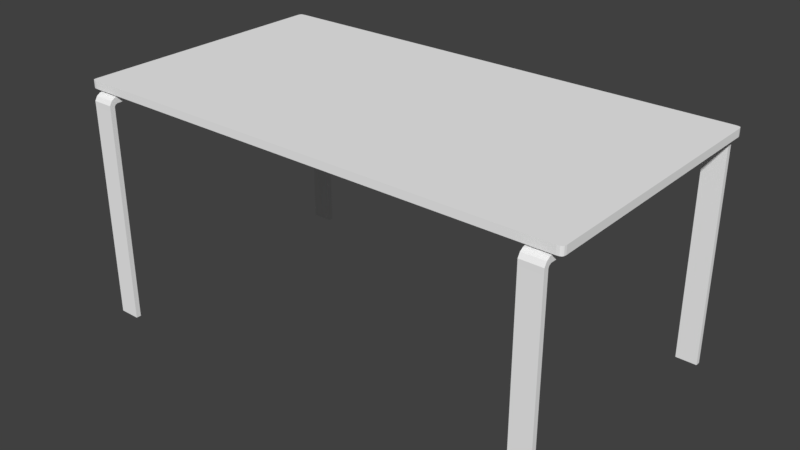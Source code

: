 # Source: 403_table_visual.blend  (saved by Blender 2.79.0; exported with 4.5.12 LTS)
import bpy
from mathutils import Matrix  # noqa: F401  (used for matrix-valued properties, if any)

bpy.ops.wm.read_factory_settings(use_empty=True)
scene = bpy.context.scene
scene.name = 'Scene'

# ---- collections
col_collection_1 = bpy.data.collections.new('Collection 1'); scene.collection.children.link(col_collection_1)

# ---- materials (node trees are filled in below, after node groups)
mat_material_003 = bpy.data.materials.new('Material.003')
mat_material_003.alpha_threshold = 0.0
mat_material_003.use_transparent_shadow = False
mat_material_003.diffuse_color = (0.9131, 0.9131, 0.9131, 1.0)
mat_material_003.roughness = 0.5

# ---- material node trees

# ---- world
world_world = bpy.data.worlds.new('World'); scene.world = world_world
world_world.color = (0.05088, 0.05088, 0.05088)
world_world.use_sun_shadow = False
world_world.sun_shadow_jitter_overblur = 0.0
world_world.cycles.sampling_method = 'MANUAL'

# ---- meshes
me_cube_001 = bpy.data.meshes.new('Cube.001')
me_cube_001.from_pydata([(-0.6469, -0.3443, -0.01003), (-0.6469, -0.3443, 0.01003), (-0.6359, -0.347, 0.01003), (-0.6359, -0.347, -0.01003), (-0.6498, -0.3352, -0.01003), (-0.6498, -0.3352, 0.01003), (-0.6359, -0.3352, -0.01003), (-0.6359, -0.3352, 0.01003), (-0.6428, -0.3462, 0.01003), (-0.6428, -0.3462, -0.01003), (-0.6428, -0.3352, -0.01003), (-0.6428, -0.3352, 0.01003), (-0.6488, -0.3411, -0.01003), (-0.6359, -0.3411, -0.01003), (-0.6359, -0.3411, 0.01003), (-0.6488, -0.3411, 0.01003), (-0.6428, -0.3411, -0.01003), (-0.6428, -0.3411, 0.01003), (0.6469, -0.3443, -0.01003), (0.6469, -0.3443, 0.01003), (0.0, -0.347, -0.01003), (0.0, -0.347, 0.01003), (0.6359, -0.347, 0.01003), (0.6359, -0.347, -0.01003), (0.6498, -0.3352, -0.01003), (0.0, -0.3352, 0.01003), (0.0, -0.3352, -0.01003), (0.6498, -0.3352, 0.01003), (0.6359, -0.3352, -0.01003), (0.6359, -0.3352, 0.01003), (0.6428, -0.3462, 0.01003), (0.6428, -0.3462, -0.01003), (0.6428, -0.3352, -0.01003), (0.6428, -0.3352, 0.01003), (0.6488, -0.3411, -0.01003), (0.0, -0.3411, 0.01003), (0.0, -0.3411, -0.01003), (0.6359, -0.3411, -0.01003), (0.6359, -0.3411, 0.01003), (0.6488, -0.3411, 0.01003), (0.6428, -0.3411, -0.01003), (0.6428, -0.3411, 0.01003), (-0.6469, 0.3443, -0.01003), (-0.6469, 0.3443, 0.01003), (-0.6498, 0.0, -0.01003), (-0.6498, 0.0, 0.01003), (-0.6359, 0.347, 0.01003), (-0.6359, 0.347, -0.01003), (-0.6359, 0.0, -0.01003), (-0.6359, 0.0, 0.01003), (-0.6498, 0.3352, -0.01003), (-0.6498, 0.3352, 0.01003), (-0.6359, 0.3352, -0.01003), (-0.6359, 0.3352, 0.01003), (-0.6428, 0.3462, 0.01003), (-0.6428, 0.0, -0.01003), (-0.6428, 0.3462, -0.01003), (-0.6428, 0.0, 0.01003), (-0.6428, 0.3352, -0.01003), (-0.6428, 0.3352, 0.01003), (-0.6488, 0.3411, -0.01003), (-0.6359, 0.3411, -0.01003), (-0.6359, 0.3411, 0.01003), (-0.6488, 0.3411, 0.01003), (-0.6428, 0.3411, -0.01003), (-0.6428, 0.3411, 0.01003), (0.6469, 0.3443, -0.01003), (0.6469, 0.3443, 0.01003), (0.0, 0.347, -0.01003), (0.0, 0.347, 0.01003), (0.6498, 0.0, -0.01003), (0.6498, 0.0, 0.01003), (0.0, 0.0, 0.01003), (0.0, 0.0, -0.01003), (0.6359, 0.347, 0.01003), (0.6359, 0.347, -0.01003), (0.6359, 0.0, -0.01003), (0.6359, 0.0, 0.01003), (0.6498, 0.3352, -0.01003), (0.0, 0.3352, 0.01003), (0.0, 0.3352, -0.01003), (0.6498, 0.3352, 0.01003), (0.6359, 0.3352, -0.01003), (0.6359, 0.3352, 0.01003), (0.6428, 0.3462, 0.01003), (0.6428, 0.0, -0.01003), (0.6428, 0.3462, -0.01003), (0.6428, 0.0, 0.01003), (0.6428, 0.3352, -0.01003), (0.6428, 0.3352, 0.01003), (0.6488, 0.3411, -0.01003), (0.0, 0.3411, 0.01003), (0.0, 0.3411, -0.01003), (0.6359, 0.3411, -0.01003), (0.6359, 0.3411, 0.01003), (0.6488, 0.3411, 0.01003), (0.6428, 0.3411, -0.01003), (0.6428, 0.3411, 0.01003), (0.5699, 0.3273, -0.01487), (0.6252, 0.3273, -0.01487), (0.6252, 0.3273, -0.03105), (0.5699, 0.3273, -0.03105), (0.5699, 0.3395, -0.01487), (0.6252, 0.3395, -0.01487), (0.6252, 0.3395, -0.03105), (0.5699, 0.3395, -0.03105), (0.5699, 0.3471, -0.01612), (0.6252, 0.3471, -0.01612), (0.6252, 0.3414, -0.0309), (0.5699, 0.3414, -0.0309), (0.5699, 0.3563, -0.02214), (0.6252, 0.3563, -0.02214), (0.6252, 0.3472, -0.0337), (0.5699, 0.3472, -0.0337), (0.5699, 0.3625, -0.03268), (0.6252, 0.3625, -0.03268), (0.6252, 0.3495, -0.03847), (0.5699, 0.3495, -0.03847), (0.5699, 0.3624, -0.04671), (0.6252, 0.3624, -0.04671), (0.6252, 0.3496, -0.04678), (0.5699, 0.3496, -0.04678), (0.5699, 0.3624, -0.6073), (0.6252, 0.3624, -0.6073), (0.6252, 0.3496, -0.6074), (0.5699, 0.3496, -0.6074), (0.5699, -4.271e-06, -0.01487), (0.6252, -4.267e-06, -0.01487), (0.6252, -4.268e-06, -0.03105), (0.5699, -4.271e-06, -0.03105), (0.5699, -0.3273, -0.01487), (0.6252, -0.3273, -0.01487), (0.6252, -0.3273, -0.03105), (0.5699, -0.3273, -0.03105), (0.5699, -0.3395, -0.01487), (0.6252, -0.3395, -0.01487), (0.6252, -0.3395, -0.03105), (0.5699, -0.3395, -0.03105), (0.5699, -0.3471, -0.01612), (0.6252, -0.3471, -0.01612), (0.6252, -0.3414, -0.0309), (0.5699, -0.3414, -0.0309), (0.5699, -0.3563, -0.02214), (0.6252, -0.3563, -0.02214), (0.6252, -0.3472, -0.0337), (0.5699, -0.3472, -0.0337), (0.5699, -0.3625, -0.03268), (0.6252, -0.3625, -0.03268), (0.6252, -0.3496, -0.03847), (0.5699, -0.3496, -0.03847), (0.5699, -0.3624, -0.04671), (0.6252, -0.3624, -0.04671), (0.6252, -0.3496, -0.04678), (0.5699, -0.3496, -0.04678), (0.5699, -0.3624, -0.6073), (0.6252, -0.3624, -0.6073), (0.6252, -0.3496, -0.6074), (0.5699, -0.3496, -0.6074), (-0.5697, -0.3273, -0.01487), (-0.625, -0.3273, -0.01487), (-0.625, -0.3273, -0.03105), (-0.5697, -0.3273, -0.03105), (-0.5697, -0.3395, -0.01487), (-0.625, -0.3395, -0.01487), (-0.625, -0.3395, -0.03105), (-0.5697, -0.3395, -0.03105), (-0.5697, -0.3471, -0.01612), (-0.625, -0.3471, -0.01612), (-0.625, -0.3414, -0.0309), (-0.5697, -0.3414, -0.0309), (-0.5697, -0.3563, -0.02214), (-0.625, -0.3563, -0.02214), (-0.625, -0.3472, -0.0337), (-0.5697, -0.3472, -0.0337), (-0.5697, -0.3625, -0.03268), (-0.625, -0.3625, -0.03268), (-0.625, -0.3496, -0.03847), (-0.5697, -0.3496, -0.03847), (-0.5697, -0.3624, -0.04671), (-0.625, -0.3624, -0.04671), (-0.625, -0.3496, -0.04678), (-0.5697, -0.3496, -0.04678), (-0.5697, -0.3624, -0.6073), (-0.625, -0.3624, -0.6073), (-0.625, -0.3496, -0.6074), (-0.5697, -0.3496, -0.6074), (-0.5697, -4.286e-06, -0.01487), (-0.625, -4.284e-06, -0.01487), (-0.625, -4.283e-06, -0.03105), (-0.5697, -4.285e-06, -0.03105), (-0.5697, 0.3273, -0.01487), (-0.625, 0.3273, -0.01487), (-0.625, 0.3273, -0.03105), (-0.5697, 0.3273, -0.03105), (-0.5697, 0.3395, -0.01487), (-0.625, 0.3395, -0.01487), (-0.625, 0.3395, -0.03105), (-0.5697, 0.3395, -0.03105), (-0.5697, 0.3471, -0.01612), (-0.625, 0.3471, -0.01612), (-0.625, 0.3414, -0.0309), (-0.5697, 0.3414, -0.0309), (-0.5697, 0.3563, -0.02214), (-0.625, 0.3563, -0.02214), (-0.625, 0.3472, -0.0337), (-0.5697, 0.3472, -0.0337), (-0.5697, 0.3625, -0.03268), (-0.625, 0.3625, -0.03268), (-0.625, 0.3495, -0.03847), (-0.5697, 0.3495, -0.03847), (-0.5697, 0.3624, -0.04671), (-0.625, 0.3624, -0.04671), (-0.625, 0.3496, -0.04678), (-0.5697, 0.3496, -0.04678), (-0.5697, 0.3624, -0.6073), (-0.625, 0.3624, -0.6073), (-0.625, 0.3496, -0.6074), (-0.5697, 0.3496, -0.6074)], [], [(9, 8, 1, 0), (17, 15, 1, 8), (13, 36, 20, 3), (4, 5, 45, 44), (16, 13, 3, 9), (35, 14, 2, 21), (20, 21, 2, 3), (72, 49, 7, 25), (55, 48, 6, 10), (12, 15, 5, 4), (48, 73, 26, 6), (57, 45, 5, 11), (49, 57, 11, 7), (44, 55, 10, 4), (12, 16, 9, 0), (14, 17, 8, 2), (3, 2, 8, 9), (7, 11, 17, 14), (4, 10, 16, 12), (0, 1, 15, 12), (25, 7, 14, 35), (10, 6, 13, 16), (6, 26, 36, 13), (11, 5, 15, 17), (31, 18, 19, 30), (41, 30, 19, 39), (37, 23, 20, 36), (24, 70, 71, 27), (40, 31, 23, 37), (35, 21, 22, 38), (20, 23, 22, 21), (72, 25, 29, 77), (85, 32, 28, 76), (34, 24, 27, 39), (76, 28, 26, 73), (87, 33, 27, 71), (77, 29, 33, 87), (70, 24, 32, 85), (34, 18, 31, 40), (38, 22, 30, 41), (23, 31, 30, 22), (29, 38, 41, 33), (24, 34, 40, 32), (18, 34, 39, 19), (25, 35, 38, 29), (32, 40, 37, 28), (28, 37, 36, 26), (33, 41, 39, 27), (56, 42, 43, 54), (65, 54, 43, 63), (61, 47, 68, 92), (50, 44, 45, 51), (64, 56, 47, 61), (91, 69, 46, 62), (68, 47, 46, 69), (72, 79, 53, 49), (55, 58, 52, 48), (60, 50, 51, 63), (48, 52, 80, 73), (57, 59, 51, 45), (49, 53, 59, 57), (44, 50, 58, 55), (60, 42, 56, 64), (62, 46, 54, 65), (47, 56, 54, 46), (53, 62, 65, 59), (50, 60, 64, 58), (42, 60, 63, 43), (79, 91, 62, 53), (58, 64, 61, 52), (52, 61, 92, 80), (59, 65, 63, 51), (86, 84, 67, 66), (97, 95, 67, 84), (93, 92, 68, 75), (78, 81, 71, 70), (96, 93, 75, 86), (91, 94, 74, 69), (68, 69, 74, 75), (72, 77, 83, 79), (85, 76, 82, 88), (90, 95, 81, 78), (76, 73, 80, 82), (87, 71, 81, 89), (77, 87, 89, 83), (70, 85, 88, 78), (90, 96, 86, 66), (94, 97, 84, 74), (75, 74, 84, 86), (83, 89, 97, 94), (78, 88, 96, 90), (66, 67, 95, 90), (79, 83, 94, 91), (88, 82, 93, 96), (82, 80, 92, 93), (89, 81, 95, 97), (128, 129, 101, 100), (126, 127, 99, 98), (129, 126, 98, 101), (127, 128, 100, 99), (100, 101, 105, 104), (98, 99, 103, 102), (101, 98, 102, 105), (99, 100, 104, 103), (105, 102, 106, 109), (103, 104, 108, 107), (104, 105, 109, 108), (102, 103, 107, 106), (108, 109, 113, 112), (106, 107, 111, 110), (109, 106, 110, 113), (107, 108, 112, 111), (112, 113, 117, 116), (110, 111, 115, 114), (113, 110, 114, 117), (111, 112, 116, 115), (117, 114, 118, 121), (115, 116, 120, 119), (116, 117, 121, 120), (114, 115, 119, 118), (120, 121, 125, 124), (118, 119, 123, 122), (121, 118, 122, 125), (119, 120, 124, 123), (123, 124, 125, 122), (128, 132, 133, 129), (126, 130, 131, 127), (129, 133, 130, 126), (127, 131, 132, 128), (132, 136, 137, 133), (130, 134, 135, 131), (133, 137, 134, 130), (131, 135, 136, 132), (137, 141, 138, 134), (135, 139, 140, 136), (136, 140, 141, 137), (134, 138, 139, 135), (140, 144, 145, 141), (138, 142, 143, 139), (141, 145, 142, 138), (139, 143, 144, 140), (144, 148, 149, 145), (142, 146, 147, 143), (145, 149, 146, 142), (143, 147, 148, 144), (149, 153, 150, 146), (147, 151, 152, 148), (148, 152, 153, 149), (146, 150, 151, 147), (152, 156, 157, 153), (150, 154, 155, 151), (153, 157, 154, 150), (151, 155, 156, 152), (155, 154, 157, 156), (188, 189, 161, 160), (186, 187, 159, 158), (189, 186, 158, 161), (187, 188, 160, 159), (160, 161, 165, 164), (158, 159, 163, 162), (161, 158, 162, 165), (159, 160, 164, 163), (165, 162, 166, 169), (163, 164, 168, 167), (164, 165, 169, 168), (162, 163, 167, 166), (168, 169, 173, 172), (166, 167, 171, 170), (169, 166, 170, 173), (167, 168, 172, 171), (172, 173, 177, 176), (170, 171, 175, 174), (173, 170, 174, 177), (171, 172, 176, 175), (177, 174, 178, 181), (175, 176, 180, 179), (176, 177, 181, 180), (174, 175, 179, 178), (180, 181, 185, 184), (178, 179, 183, 182), (181, 178, 182, 185), (179, 180, 184, 183), (183, 184, 185, 182), (188, 192, 193, 189), (186, 190, 191, 187), (189, 193, 190, 186), (187, 191, 192, 188), (192, 196, 197, 193), (190, 194, 195, 191), (193, 197, 194, 190), (191, 195, 196, 192), (197, 201, 198, 194), (195, 199, 200, 196), (196, 200, 201, 197), (194, 198, 199, 195), (200, 204, 205, 201), (198, 202, 203, 199), (201, 205, 202, 198), (199, 203, 204, 200), (204, 208, 209, 205), (202, 206, 207, 203), (205, 209, 206, 202), (203, 207, 208, 204), (209, 213, 210, 206), (207, 211, 212, 208), (208, 212, 213, 209), (206, 210, 211, 207), (212, 216, 217, 213), (210, 214, 215, 211), (213, 217, 214, 210), (211, 215, 216, 212), (215, 214, 217, 216)])
me_cube_001.materials.append(mat_material_003)
me_cube_001.use_remesh_preserve_volume = False
me_cube_001.use_remesh_preserve_attributes = False
me_cube_001.use_mirror_vertex_groups = False
me_cube_001.update()

# ---- objects
ob_cube = bpy.data.objects.new('Cube', me_cube_001)

# ---- transforms, parenting, visibility, modifiers, constraints
ob_cube.location = (0.0, 0.0, 0.2382)
ob_cube.scale = (1.0, 1.009, 1.0)
ob_cube.lineart.crease_threshold = 0.0

# ---- collection membership
col_collection_1.objects.link(ob_cube)

# ---- scene / render settings (as saved in the file)
scene.frame_start = 1; scene.frame_end = 250; scene.frame_set(1)
scene.render.engine = 'BLENDER_EEVEE_NEXT'
scene.render.resolution_percentage = 50
scene.render.dither_intensity = 0.0
scene.cycles.use_denoising = False
scene.cycles.samples = 128
scene.cycles.sampling_pattern = 'TABULATED_SOBOL'
scene.cycles.use_adaptive_sampling = False
scene.cycles.use_light_tree = False
scene.cycles.blur_glossy = 0.0
scene.cycles.sample_clamp_indirect = 0.0
scene.view_settings.view_transform = 'Standard'
bpy.context.view_layer.update()

# ---- added for rendering (the .blend has no active camera and no usable light): camera, sun
cam_auto = bpy.data.cameras.new('AutoCamera')
cam_auto.lens = 50.0
cam_auto.sensor_width = 36.0
cam_auto.clip_end = 1000.0
ob_auto_camera = bpy.data.objects.new('AutoCamera', cam_auto)
scene.collection.objects.link(ob_auto_camera)
ob_auto_camera.location = (1.4933, -1.79196, 1.13418)
ob_auto_camera.rotation_euler = (1.09748, -7.21219e-08, 0.694738)
scene.camera = ob_auto_camera
light_auto_sun = bpy.data.lights.new('AutoSun', 'SUN')
light_auto_sun.energy = 3.0
light_auto_sun.angle = 0.0523599
ob_auto_sun = bpy.data.objects.new('AutoSun', light_auto_sun)
scene.collection.objects.link(ob_auto_sun)
ob_auto_sun.rotation_euler = (0.872665, 0.174533, 0.523599)
bpy.context.view_layer.update()
